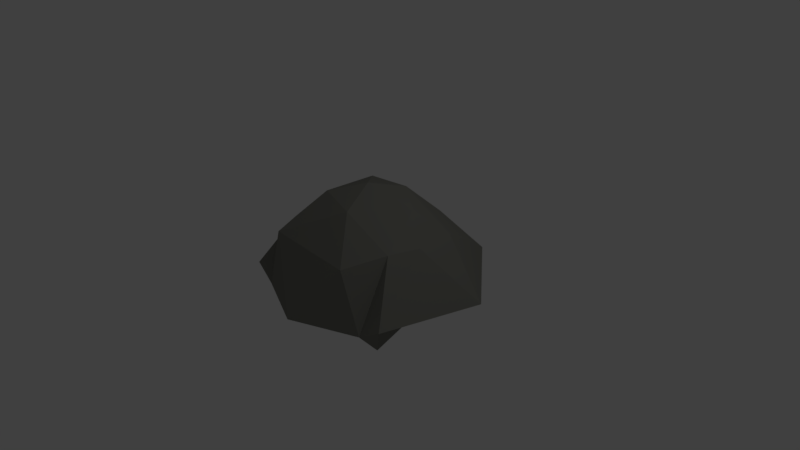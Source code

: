 # Source: rock1.blend  (saved by Blender 2.79.0; exported with 4.5.12 LTS)
import bpy
from mathutils import Matrix  # noqa: F401  (used for matrix-valued properties, if any)

bpy.ops.wm.read_factory_settings(use_empty=True)
scene = bpy.context.scene
scene.name = 'Scene'

# ---- collections
col_collection_1 = bpy.data.collections.new('Collection 1'); scene.collection.children.link(col_collection_1)

# ---- materials (node trees are filled in below, after node groups)
mat_material_001 = bpy.data.materials.new('Material.001')
mat_material_001.alpha_threshold = 0.0
mat_material_001.use_transparent_shadow = False
mat_material_001.diffuse_color = (0.2122, 0.2122, 0.1878, 1.0)
mat_material_001.roughness = 0.5

# ---- material node trees

# ---- world
world_world = bpy.data.worlds.new('World'); scene.world = world_world
world_world.color = (0.05088, 0.05088, 0.05088)
world_world.use_sun_shadow = False
world_world.sun_shadow_jitter_overblur = 0.0
world_world.cycles.sampling_method = 'MANUAL'

# ---- cameras
cam_camera = bpy.data.cameras.new('Camera')
cam_camera.clip_end = 100.0
cam_camera.lens = 35.0
cam_camera.sensor_width = 32.0
cam_camera.sensor_height = 18.0
cam_camera.ortho_scale = 7.314
cam_camera.dof.focus_distance = 0.0
cam_camera.dof.aperture_fstop = 128.0

# ---- lights
light_lamp = bpy.data.lights.new('Lamp', 'POINT')
light_lamp.transmission_factor = 0.0
light_lamp.cutoff_distance = 30.0
light_lamp.energy = 100.0
light_lamp.shadow_buffer_clip_start = 1.001
light_lamp.shadow_soft_size = 0.1
light_lamp.shadow_maximum_resolution = 0.006
light_lamp.use_absolute_resolution = True

# ---- meshes
me_icosphere = bpy.data.meshes.new('Icosphere')
me_icosphere.from_pydata([(0.0, 0.0, -1.0), (0.9879, -0.7588, -0.6405), (-0.277, -0.852, -0.4477), (-0.9413, 0.04373, -0.4822), (-0.3155, 0.9356, -0.446), (0.7236, 0.5257, -0.4472), (0.5722, -0.948, 0.3563), (-0.93, -0.4452, 0.3609), (-0.8754, 0.6214, 0.3059), (0.2391, 1.049, 0.3549), (0.9172, 0.008336, 0.426), (0.0, 0.0, 1.0), (-0.1625, -0.5, -0.8507), (0.4253, -0.309, -0.8507), (0.2629, -0.809, -0.5257), (0.8544, 0.00352, -0.5285), (0.4253, 0.309, -0.8507), (-0.5257, 0.0, -0.8507), (-0.8105, -0.6058, -0.6148), (-0.1625, 0.5, -0.8507), (-0.6882, 0.5, -0.5257), (0.2709, 0.8265, -0.5255), (1.18, -0.9031, -0.2497), (1.412, 0.5978, -0.3792), (0.0, -1.332, -0.4104), (0.8743, -0.9422, -0.4275), (-1.18, -0.9031, -0.2497), (-0.8743, -0.9422, -0.4275), (-0.5984, 1.517, -0.2231), (-1.412, 0.5978, -0.3792), (0.5984, 1.517, -0.2231), (0.0, 1.061, 0.0008807), (0.8544, -0.4558, 0.4767), (-0.6517, -0.9259, 0.4076), (-0.8531, 0.002801, 0.5236), (-0.2524, 0.8648, 0.4998), (0.8377, 0.6076, 0.3887), (0.2048, -0.5161, 0.8376), (0.6197, 0.1794, 0.7823), (-0.4258, -0.3092, 0.8505), (-0.568, 0.5757, 0.7459), (0.1626, 0.5002, 0.8506)], [], [(0, 13, 12), (1, 13, 15), (0, 12, 17), (0, 17, 19), (0, 19, 16), (1, 15, 22), (2, 14, 24), (3, 18, 26), (4, 20, 28), (5, 21, 30), (1, 22, 25), (2, 24, 27), (3, 26, 29), (4, 28, 31), (5, 30, 23), (6, 32, 37), (7, 33, 39), (8, 34, 40), (9, 35, 41), (10, 36, 38), (38, 41, 11), (38, 36, 41), (36, 9, 41), (41, 40, 11), (41, 35, 40), (35, 8, 40), (40, 39, 11), (40, 34, 39), (34, 7, 39), (39, 37, 11), (39, 33, 37), (33, 6, 37), (37, 38, 11), (37, 32, 38), (32, 10, 38), (23, 36, 10), (23, 30, 36), (30, 9, 36), (31, 35, 9), (31, 28, 35), (28, 8, 35), (29, 34, 8), (29, 26, 34), (26, 7, 34), (27, 33, 7), (27, 24, 33), (24, 6, 33), (25, 32, 6), (25, 22, 32), (22, 10, 32), (30, 31, 9), (30, 21, 31), (21, 4, 31), (28, 29, 8), (28, 20, 29), (20, 3, 29), (26, 27, 7), (26, 18, 27), (18, 2, 27), (24, 25, 6), (24, 14, 25), (14, 1, 25), (22, 23, 10), (22, 15, 23), (15, 5, 23), (16, 21, 5), (16, 19, 21), (19, 4, 21), (19, 20, 4), (19, 17, 20), (17, 3, 20), (17, 18, 3), (17, 12, 18), (12, 2, 18), (15, 16, 5), (15, 13, 16), (13, 0, 16), (12, 14, 2), (12, 13, 14), (13, 1, 14)])
me_icosphere.materials.append(mat_material_001)
me_icosphere.use_remesh_preserve_volume = False
me_icosphere.use_remesh_preserve_attributes = False
me_icosphere.use_mirror_vertex_groups = False
me_icosphere.update()

# ---- objects
ob_icosphere = bpy.data.objects.new('Icosphere', me_icosphere)
ob_lamp = bpy.data.objects.new('Lamp', light_lamp)
ob_camera = bpy.data.objects.new('Camera', cam_camera)

# ---- transforms, parenting, visibility, modifiers, constraints
ob_icosphere.location = (0.0, 0.0, 0.0)
ob_icosphere.lineart.crease_threshold = 0.0
ob_lamp.location = (4.076, 1.005, 5.904)
ob_lamp.rotation_euler = (0.6503, 0.05522, 1.866)
ob_lamp.lock_rotations_4d = False
ob_lamp.empty_display_type = 'ARROWS'
ob_lamp.color = (0.0, 0.0, 0.0, 0.0)
ob_lamp.lineart.crease_threshold = 0.0
ob_camera.location = (7.481, -6.508, 5.344)
ob_camera.rotation_euler = (1.109, 0.0, 0.8149)
ob_camera.lock_rotations_4d = False
ob_camera.empty_display_type = 'ARROWS'
ob_camera.color = (0.0, 0.0, 0.0, 0.0)
ob_camera.display_type = 'WIRE'
ob_camera.lineart.crease_threshold = 0.0

# ---- collection membership
col_collection_1.objects.link(ob_icosphere)
col_collection_1.objects.link(ob_lamp)
col_collection_1.objects.link(ob_camera)

# ---- scene / render settings (as saved in the file)
scene.camera = ob_camera
scene.frame_start = 1; scene.frame_end = 250; scene.frame_set(1)
scene.render.engine = 'BLENDER_EEVEE_NEXT'
scene.render.resolution_percentage = 50
scene.render.dither_intensity = 0.0
scene.cycles.use_denoising = False
scene.cycles.samples = 128
scene.cycles.sampling_pattern = 'TABULATED_SOBOL'
scene.cycles.use_adaptive_sampling = False
scene.cycles.use_light_tree = False
scene.cycles.blur_glossy = 0.0
scene.cycles.sample_clamp_indirect = 0.0
scene.view_settings.view_transform = 'Standard'
bpy.context.view_layer.update()

